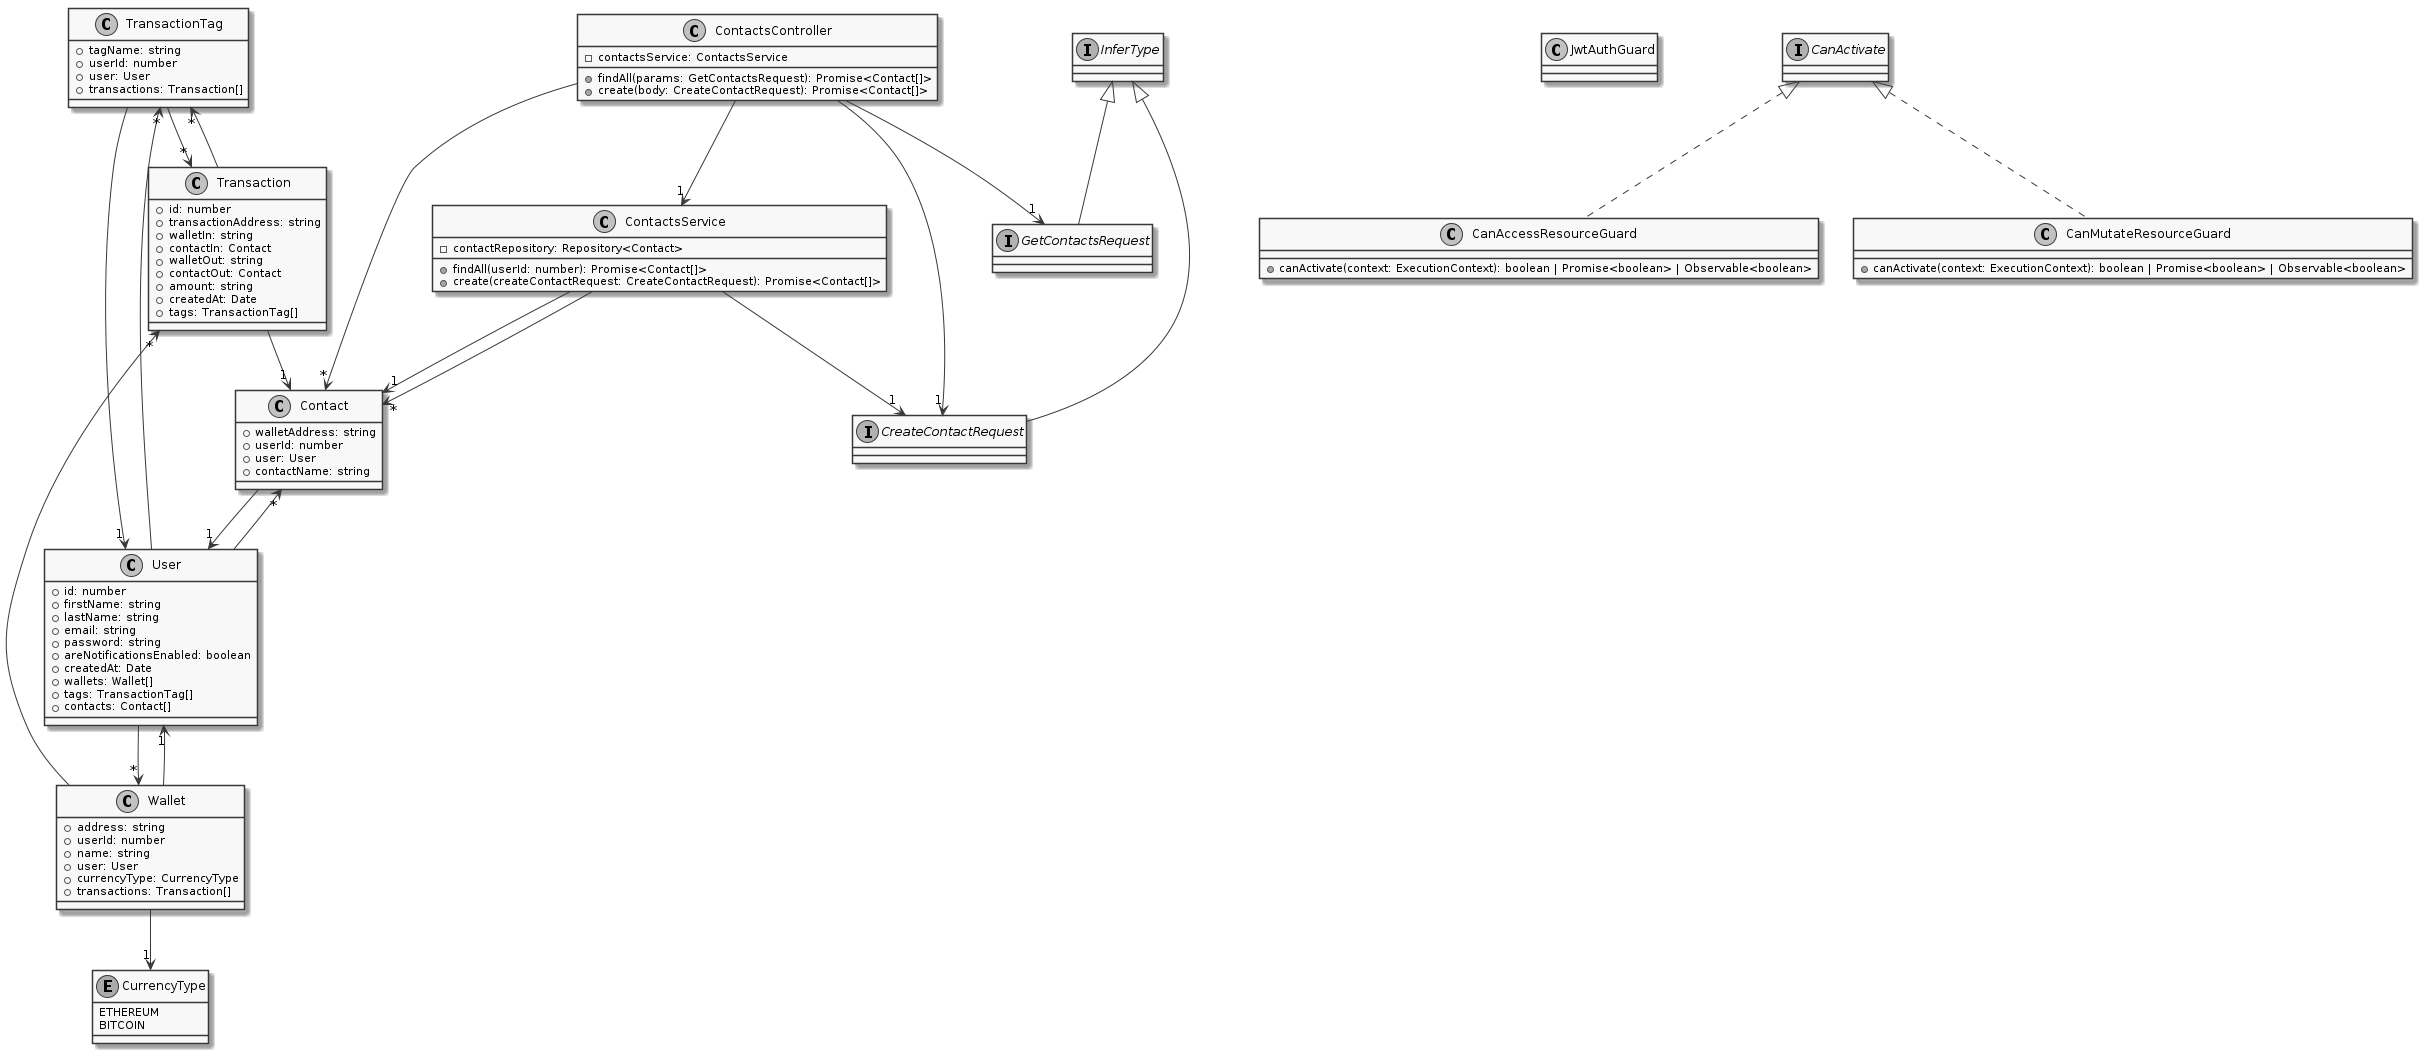

The diagram above was rendered by PlantUML. Its source (embedded in the PNG):
@startuml
skinparam monochrome true
class TransactionTag {
    +tagName: string
    +userId: number
    +user: User
    +transactions: Transaction[]
}
class Transaction {
    +id: number
    +transactionAddress: string
    +walletIn: string
    +contactIn: Contact
    +walletOut: string
    +contactOut: Contact
    +amount: string
    +createdAt: Date
    +tags: TransactionTag[]
}
enum CurrencyType {
    ETHEREUM
    BITCOIN
}
class Wallet {
    +address: string
    +userId: number
    +name: string
    +user: User
    +currencyType: CurrencyType
    +transactions: Transaction[]
}
class User {
    +id: number
    +firstName: string
    +lastName: string
    +email: string
    +password: string
    +areNotificationsEnabled: boolean
    +createdAt: Date
    +wallets: Wallet[]
    +tags: TransactionTag[]
    +contacts: Contact[]
}
class Contact {
    +walletAddress: string
    +userId: number
    +user: User
    +contactName: string
}
interface CreateContactRequest extends InferType
class ContactsService {
    -contactRepository: Repository<Contact>
    +findAll(userId: number): Promise<Contact[]>
    +create(createContactRequest: CreateContactRequest): Promise<Contact[]>
}
interface GetContactsRequest extends InferType
class JwtAuthGuard
class CanAccessResourceGuard implements CanActivate {
    +canActivate(context: ExecutionContext): boolean | Promise<boolean> | Observable<boolean>
}
class CanMutateResourceGuard implements CanActivate {
    +canActivate(context: ExecutionContext): boolean | Promise<boolean> | Observable<boolean>
}
class ContactsController {
    -contactsService: ContactsService
    +findAll(params: GetContactsRequest): Promise<Contact[]>
    +create(body: CreateContactRequest): Promise<Contact[]>
}
TransactionTag --> "1" User
TransactionTag --> "*" Transaction
Transaction --> "1" Contact
Transaction --> "*" TransactionTag
Wallet --> "1" User
Wallet --> "1" CurrencyType
Wallet --> "*" Transaction
User --> "*" Wallet
User --> "*" TransactionTag
User --> "*" Contact
Contact --> "1" User
ContactsService --> "1" Contact
ContactsService --> "*" Contact
ContactsService --> "1" CreateContactRequest
ContactsController --> "1" ContactsService
ContactsController --> "1" GetContactsRequest
ContactsController --> "*" Contact
ContactsController --> "1" CreateContactRequest
@enduml